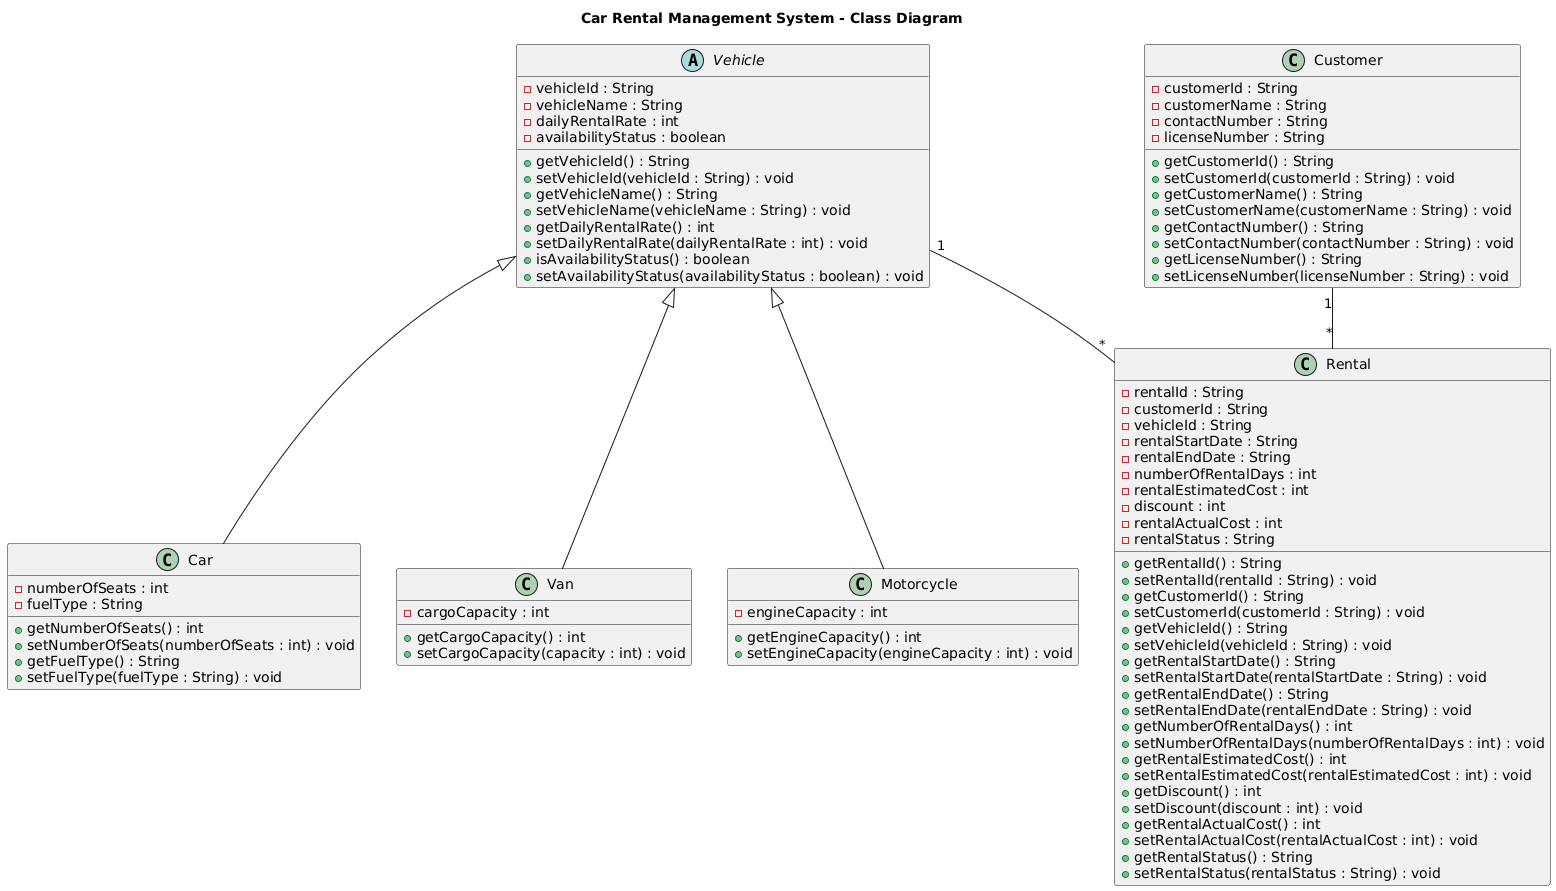

The diagram above was rendered by PlantUML. Its source (embedded in the PNG):
@startuml
title Car Rental Management System - Class Diagram

abstract class Vehicle {
    - vehicleId : String
    - vehicleName : String
    - dailyRentalRate : int
    - availabilityStatus : boolean

    + getVehicleId() : String
    + setVehicleId(vehicleId : String) : void
    + getVehicleName() : String
    + setVehicleName(vehicleName : String) : void
    + getDailyRentalRate() : int
    + setDailyRentalRate(dailyRentalRate : int) : void
    + isAvailabilityStatus() : boolean
    + setAvailabilityStatus(availabilityStatus : boolean) : void
}

class Car {
    - numberOfSeats : int
    - fuelType : String

    + getNumberOfSeats() : int
    + setNumberOfSeats(numberOfSeats : int) : void
    + getFuelType() : String
    + setFuelType(fuelType : String) : void
}

class Van {
    - cargoCapacity : int

    + getCargoCapacity() : int
    + setCargoCapacity(capacity : int) : void
}

class Motorcycle {
    - engineCapacity : int

    + getEngineCapacity() : int
    + setEngineCapacity(engineCapacity : int) : void
}


class Customer {
    - customerId : String
    - customerName : String
    - contactNumber : String
    - licenseNumber : String

    + getCustomerId() : String
    + setCustomerId(customerId : String) : void
    + getCustomerName() : String
    + setCustomerName(customerName : String) : void
    + getContactNumber() : String
    + setContactNumber(contactNumber : String) : void
    + getLicenseNumber() : String
    + setLicenseNumber(licenseNumber : String) : void
}


class Rental {
    - rentalId : String
    - customerId : String
    - vehicleId : String
    - rentalStartDate : String
    - rentalEndDate : String
    - numberOfRentalDays : int
    - rentalEstimatedCost : int
    - discount : int
    - rentalActualCost : int
    - rentalStatus : String

    + getRentalId() : String
    + setRentalId(rentalId : String) : void
    + getCustomerId() : String
    + setCustomerId(customerId : String) : void
    + getVehicleId() : String
    + setVehicleId(vehicleId : String) : void
    + getRentalStartDate() : String
    + setRentalStartDate(rentalStartDate : String) : void
    + getRentalEndDate() : String
    + setRentalEndDate(rentalEndDate : String) : void
    + getNumberOfRentalDays() : int
    + setNumberOfRentalDays(numberOfRentalDays : int) : void
    + getRentalEstimatedCost() : int
    + setRentalEstimatedCost(rentalEstimatedCost : int) : void
    + getDiscount() : int
    + setDiscount(discount : int) : void
    + getRentalActualCost() : int
    + setRentalActualCost(rentalActualCost : int) : void
    + getRentalStatus() : String
    + setRentalStatus(rentalStatus : String) : void
}


Vehicle <|-- Car
Vehicle <|-- Van
Vehicle <|-- Motorcycle


Customer "1" -- "*" Rental
Vehicle "1" -- "*" Rental
@enduml